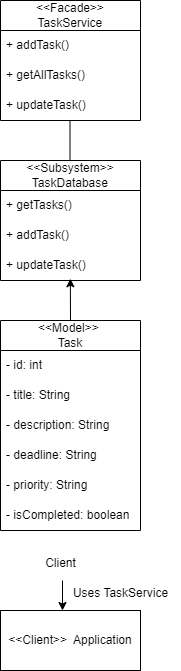

The diagram above was exported from draw.io. Its source (the exported page's mxGraphModel, read from the mxfile embedded in the PNG):
<mxGraphModel dx="996" dy="523" grid="1" gridSize="10" guides="1" tooltips="1" connect="1" arrows="1" fold="1" page="1" pageScale="1" pageWidth="850" pageHeight="1100" math="0" shadow="0">
  <root>
    <mxCell id="0" />
    <mxCell id="1" parent="0" />
    <mxCell id="R8rKr30f9QV90WOq_Hep-1" value="&lt;span class=&quot;hljs-operator&quot;&gt;&amp;lt;&amp;lt;&lt;/span&gt;Model&lt;span class=&quot;hljs-operator&quot;&gt;&amp;gt;&amp;gt;&lt;/span&gt;&amp;nbsp;&lt;div&gt;Task&lt;/div&gt;" style="swimlane;fontStyle=0;childLayout=stackLayout;horizontal=1;startSize=30;horizontalStack=0;resizeParent=1;resizeParentMax=0;resizeLast=0;collapsible=1;marginBottom=0;whiteSpace=wrap;html=1;" vertex="1" parent="1">
      <mxGeometry x="380" y="477" width="140" height="210" as="geometry" />
    </mxCell>
    <mxCell id="R8rKr30f9QV90WOq_Hep-2" value="&lt;span class=&quot;hljs-operator&quot;&gt;-&lt;/span&gt; id: &lt;span class=&quot;hljs-type&quot;&gt;int&lt;/span&gt;" style="text;strokeColor=none;fillColor=none;align=left;verticalAlign=middle;spacingLeft=4;spacingRight=4;overflow=hidden;points=[[0,0.5],[1,0.5]];portConstraint=eastwest;rotatable=0;whiteSpace=wrap;html=1;" vertex="1" parent="R8rKr30f9QV90WOq_Hep-1">
      <mxGeometry y="30" width="140" height="30" as="geometry" />
    </mxCell>
    <mxCell id="R8rKr30f9QV90WOq_Hep-3" value="&lt;span class=&quot;hljs-operator&quot;&gt;-&lt;/span&gt; title: String" style="text;strokeColor=none;fillColor=none;align=left;verticalAlign=middle;spacingLeft=4;spacingRight=4;overflow=hidden;points=[[0,0.5],[1,0.5]];portConstraint=eastwest;rotatable=0;whiteSpace=wrap;html=1;" vertex="1" parent="R8rKr30f9QV90WOq_Hep-1">
      <mxGeometry y="60" width="140" height="30" as="geometry" />
    </mxCell>
    <mxCell id="R8rKr30f9QV90WOq_Hep-4" value="&lt;span class=&quot;hljs-operator&quot;&gt;-&lt;/span&gt; description: String" style="text;strokeColor=none;fillColor=none;align=left;verticalAlign=middle;spacingLeft=4;spacingRight=4;overflow=hidden;points=[[0,0.5],[1,0.5]];portConstraint=eastwest;rotatable=0;whiteSpace=wrap;html=1;" vertex="1" parent="R8rKr30f9QV90WOq_Hep-1">
      <mxGeometry y="90" width="140" height="30" as="geometry" />
    </mxCell>
    <mxCell id="R8rKr30f9QV90WOq_Hep-18" value="&lt;span class=&quot;hljs-operator&quot;&gt;-&lt;/span&gt; deadline: String" style="text;strokeColor=none;fillColor=none;align=left;verticalAlign=middle;spacingLeft=4;spacingRight=4;overflow=hidden;points=[[0,0.5],[1,0.5]];portConstraint=eastwest;rotatable=0;whiteSpace=wrap;html=1;" vertex="1" parent="R8rKr30f9QV90WOq_Hep-1">
      <mxGeometry y="120" width="140" height="30" as="geometry" />
    </mxCell>
    <mxCell id="R8rKr30f9QV90WOq_Hep-19" value="&lt;span class=&quot;hljs-operator&quot;&gt;-&lt;/span&gt; priority: String" style="text;strokeColor=none;fillColor=none;align=left;verticalAlign=middle;spacingLeft=4;spacingRight=4;overflow=hidden;points=[[0,0.5],[1,0.5]];portConstraint=eastwest;rotatable=0;whiteSpace=wrap;html=1;" vertex="1" parent="R8rKr30f9QV90WOq_Hep-1">
      <mxGeometry y="150" width="140" height="30" as="geometry" />
    </mxCell>
    <mxCell id="R8rKr30f9QV90WOq_Hep-20" value="&lt;span class=&quot;hljs-operator&quot;&gt;-&lt;/span&gt; isCompleted: &lt;span class=&quot;hljs-type&quot;&gt;boolean&lt;/span&gt;" style="text;strokeColor=none;fillColor=none;align=left;verticalAlign=middle;spacingLeft=4;spacingRight=4;overflow=hidden;points=[[0,0.5],[1,0.5]];portConstraint=eastwest;rotatable=0;whiteSpace=wrap;html=1;" vertex="1" parent="R8rKr30f9QV90WOq_Hep-1">
      <mxGeometry y="180" width="140" height="30" as="geometry" />
    </mxCell>
    <mxCell id="R8rKr30f9QV90WOq_Hep-5" value="&lt;span class=&quot;hljs-operator&quot;&gt;&amp;lt;&amp;lt;&lt;/span&gt;Subsystem&lt;span class=&quot;hljs-operator&quot;&gt;&amp;gt;&amp;gt;&lt;/span&gt; &amp;nbsp;TaskDatabase&amp;nbsp;" style="swimlane;fontStyle=0;childLayout=stackLayout;horizontal=1;startSize=30;horizontalStack=0;resizeParent=1;resizeParentMax=0;resizeLast=0;collapsible=1;marginBottom=0;whiteSpace=wrap;html=1;" vertex="1" parent="1">
      <mxGeometry x="380" y="317" width="140" height="120" as="geometry" />
    </mxCell>
    <mxCell id="R8rKr30f9QV90WOq_Hep-6" value="&lt;span class=&quot;hljs-operator&quot;&gt;+&lt;/span&gt; getTasks()" style="text;strokeColor=none;fillColor=none;align=left;verticalAlign=middle;spacingLeft=4;spacingRight=4;overflow=hidden;points=[[0,0.5],[1,0.5]];portConstraint=eastwest;rotatable=0;whiteSpace=wrap;html=1;" vertex="1" parent="R8rKr30f9QV90WOq_Hep-5">
      <mxGeometry y="30" width="140" height="30" as="geometry" />
    </mxCell>
    <mxCell id="R8rKr30f9QV90WOq_Hep-7" value="&lt;span class=&quot;hljs-operator&quot;&gt;+&lt;/span&gt; addTask()" style="text;strokeColor=none;fillColor=none;align=left;verticalAlign=middle;spacingLeft=4;spacingRight=4;overflow=hidden;points=[[0,0.5],[1,0.5]];portConstraint=eastwest;rotatable=0;whiteSpace=wrap;html=1;" vertex="1" parent="R8rKr30f9QV90WOq_Hep-5">
      <mxGeometry y="60" width="140" height="30" as="geometry" />
    </mxCell>
    <mxCell id="R8rKr30f9QV90WOq_Hep-8" value="&lt;span class=&quot;hljs-operator&quot;&gt;+&lt;/span&gt; updateTask()" style="text;strokeColor=none;fillColor=none;align=left;verticalAlign=middle;spacingLeft=4;spacingRight=4;overflow=hidden;points=[[0,0.5],[1,0.5]];portConstraint=eastwest;rotatable=0;whiteSpace=wrap;html=1;" vertex="1" parent="R8rKr30f9QV90WOq_Hep-5">
      <mxGeometry y="90" width="140" height="30" as="geometry" />
    </mxCell>
    <mxCell id="R8rKr30f9QV90WOq_Hep-9" value="&lt;span class=&quot;hljs-operator&quot;&gt;&amp;lt;&amp;lt;&lt;/span&gt;Facade&lt;span class=&quot;hljs-operator&quot;&gt;&amp;gt;&amp;gt;&lt;/span&gt; &amp;nbsp;TaskService&amp;nbsp;" style="swimlane;fontStyle=0;childLayout=stackLayout;horizontal=1;startSize=30;horizontalStack=0;resizeParent=1;resizeParentMax=0;resizeLast=0;collapsible=1;marginBottom=0;whiteSpace=wrap;html=1;" vertex="1" parent="1">
      <mxGeometry x="380" y="157" width="140" height="120" as="geometry" />
    </mxCell>
    <mxCell id="R8rKr30f9QV90WOq_Hep-10" value="&lt;span class=&quot;hljs-operator&quot;&gt;+&lt;/span&gt; addTask()" style="text;strokeColor=none;fillColor=none;align=left;verticalAlign=middle;spacingLeft=4;spacingRight=4;overflow=hidden;points=[[0,0.5],[1,0.5]];portConstraint=eastwest;rotatable=0;whiteSpace=wrap;html=1;" vertex="1" parent="R8rKr30f9QV90WOq_Hep-9">
      <mxGeometry y="30" width="140" height="30" as="geometry" />
    </mxCell>
    <mxCell id="R8rKr30f9QV90WOq_Hep-11" value="&lt;span class=&quot;hljs-operator&quot;&gt;+&lt;/span&gt; getAllTasks()" style="text;strokeColor=none;fillColor=none;align=left;verticalAlign=middle;spacingLeft=4;spacingRight=4;overflow=hidden;points=[[0,0.5],[1,0.5]];portConstraint=eastwest;rotatable=0;whiteSpace=wrap;html=1;" vertex="1" parent="R8rKr30f9QV90WOq_Hep-9">
      <mxGeometry y="60" width="140" height="30" as="geometry" />
    </mxCell>
    <mxCell id="R8rKr30f9QV90WOq_Hep-12" value="&lt;span class=&quot;hljs-operator&quot;&gt;+&lt;/span&gt; updateTask()" style="text;strokeColor=none;fillColor=none;align=left;verticalAlign=middle;spacingLeft=4;spacingRight=4;overflow=hidden;points=[[0,0.5],[1,0.5]];portConstraint=eastwest;rotatable=0;whiteSpace=wrap;html=1;" vertex="1" parent="R8rKr30f9QV90WOq_Hep-9">
      <mxGeometry y="90" width="140" height="30" as="geometry" />
    </mxCell>
    <mxCell id="R8rKr30f9QV90WOq_Hep-21" value="&lt;span class=&quot;hljs-operator&quot;&gt;&amp;lt;&amp;lt;&lt;/span&gt;Client&lt;span class=&quot;hljs-operator&quot;&gt;&amp;gt;&amp;gt;&lt;/span&gt; &amp;nbsp;Application" style="rounded=0;whiteSpace=wrap;html=1;" vertex="1" parent="1">
      <mxGeometry x="380" y="767" width="140" height="60" as="geometry" />
    </mxCell>
    <mxCell id="R8rKr30f9QV90WOq_Hep-22" value="" style="endArrow=none;html=1;rounded=0;" edge="1" parent="1">
      <mxGeometry width="50" height="50" relative="1" as="geometry">
        <mxPoint x="449.5" y="317" as="sourcePoint" />
        <mxPoint x="449.5" y="277" as="targetPoint" />
      </mxGeometry>
    </mxCell>
    <mxCell id="R8rKr30f9QV90WOq_Hep-23" value="" style="endArrow=classic;html=1;rounded=0;entryX=0.499;entryY=0.94;entryDx=0;entryDy=0;entryPerimeter=0;exitX=0.5;exitY=0;exitDx=0;exitDy=0;" edge="1" parent="1" source="R8rKr30f9QV90WOq_Hep-1" target="R8rKr30f9QV90WOq_Hep-8">
      <mxGeometry width="50" height="50" relative="1" as="geometry">
        <mxPoint x="470" y="487" as="sourcePoint" />
        <mxPoint x="520" y="437" as="targetPoint" />
      </mxGeometry>
    </mxCell>
    <mxCell id="R8rKr30f9QV90WOq_Hep-24" value="" style="endArrow=classic;html=1;rounded=0;" edge="1" parent="1">
      <mxGeometry width="50" height="50" relative="1" as="geometry">
        <mxPoint x="442" y="737" as="sourcePoint" />
        <mxPoint x="442" y="767" as="targetPoint" />
      </mxGeometry>
    </mxCell>
    <mxCell id="R8rKr30f9QV90WOq_Hep-25" value="Client" style="text;html=1;align=center;verticalAlign=middle;resizable=0;points=[];autosize=1;strokeColor=none;fillColor=none;" vertex="1" parent="1">
      <mxGeometry x="415" y="705" width="50" height="30" as="geometry" />
    </mxCell>
    <mxCell id="R8rKr30f9QV90WOq_Hep-26" value="Uses TaskService" style="text;html=1;align=center;verticalAlign=middle;resizable=0;points=[];autosize=1;strokeColor=none;fillColor=none;" vertex="1" parent="1">
      <mxGeometry x="440" y="735" width="120" height="30" as="geometry" />
    </mxCell>
  </root>
</mxGraphModel>